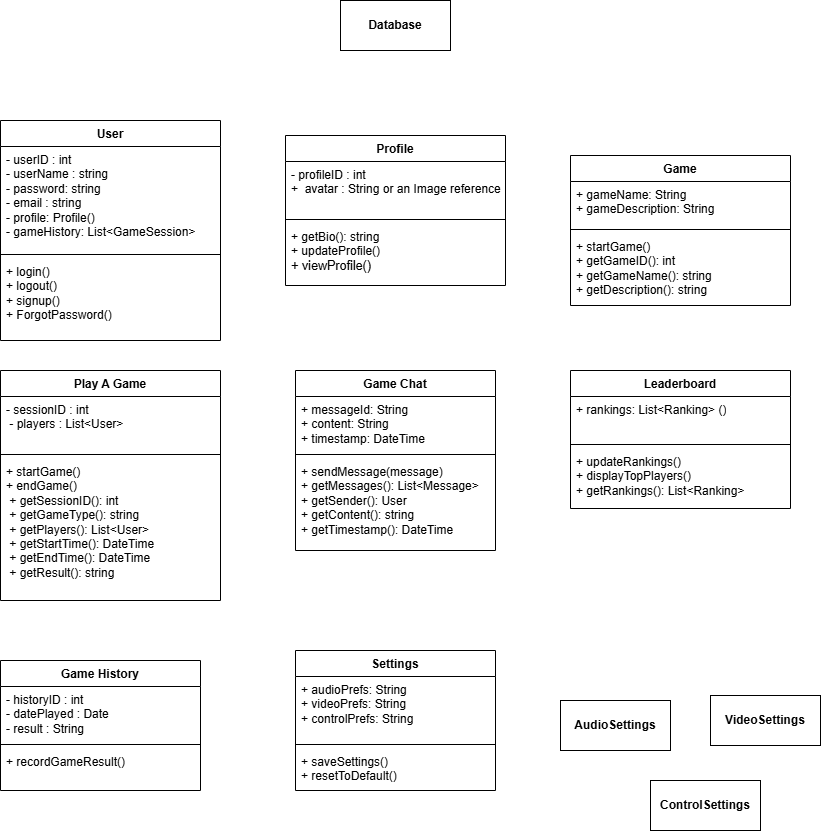

The diagram above was exported from draw.io. Its source (the exported page's mxGraphModel, read from the mxfile embedded in the PNG):
<mxGraphModel dx="1290" dy="1622" grid="1" gridSize="10" guides="1" tooltips="1" connect="1" arrows="1" fold="1" page="1" pageScale="1" pageWidth="850" pageHeight="1100" math="0" shadow="0">
  <root>
    <mxCell id="0" />
    <mxCell id="1" parent="0" />
    <mxCell id="_x0vGaC9Uu7RdyfgCvsa-1" value="User" style="swimlane;fontStyle=1;align=center;verticalAlign=top;childLayout=stackLayout;horizontal=1;startSize=26;horizontalStack=0;resizeParent=1;resizeParentMax=0;resizeLast=0;collapsible=1;marginBottom=0;whiteSpace=wrap;html=1;" parent="1" vertex="1">
      <mxGeometry x="20" y="70" width="220" height="220" as="geometry" />
    </mxCell>
    <mxCell id="_x0vGaC9Uu7RdyfgCvsa-2" value="- userID : int&lt;div&gt;- userName : string&lt;/div&gt;&lt;div&gt;- password: string&lt;/div&gt;&lt;div&gt;- email : string&lt;/div&gt;&lt;div&gt;- profile: Profile()&lt;/div&gt;&lt;div&gt;- gameHistory: List&amp;lt;GameSession&amp;gt;&lt;/div&gt;&lt;div&gt;&lt;br&gt;&lt;/div&gt;" style="text;strokeColor=none;fillColor=none;align=left;verticalAlign=top;spacingLeft=4;spacingRight=4;overflow=hidden;rotatable=0;points=[[0,0.5],[1,0.5]];portConstraint=eastwest;whiteSpace=wrap;html=1;" parent="_x0vGaC9Uu7RdyfgCvsa-1" vertex="1">
      <mxGeometry y="26" width="220" height="104" as="geometry" />
    </mxCell>
    <mxCell id="_x0vGaC9Uu7RdyfgCvsa-3" value="" style="line;strokeWidth=1;fillColor=none;align=left;verticalAlign=middle;spacingTop=-1;spacingLeft=3;spacingRight=3;rotatable=0;labelPosition=right;points=[];portConstraint=eastwest;strokeColor=inherit;" parent="_x0vGaC9Uu7RdyfgCvsa-1" vertex="1">
      <mxGeometry y="130" width="220" height="8" as="geometry" />
    </mxCell>
    <mxCell id="_x0vGaC9Uu7RdyfgCvsa-4" value="&lt;div&gt;+ login()&lt;br&gt;+ logout()&amp;nbsp;&lt;/div&gt;&lt;div&gt;+ signup()&lt;br&gt;&lt;span style=&quot;background-color: transparent; color: light-dark(rgb(0, 0, 0), rgb(255, 255, 255));&quot;&gt;+ ForgotPassword()&lt;/span&gt;&lt;/div&gt;" style="text;strokeColor=none;fillColor=none;align=left;verticalAlign=top;spacingLeft=4;spacingRight=4;overflow=hidden;rotatable=0;points=[[0,0.5],[1,0.5]];portConstraint=eastwest;whiteSpace=wrap;html=1;" parent="_x0vGaC9Uu7RdyfgCvsa-1" vertex="1">
      <mxGeometry y="138" width="220" height="82" as="geometry" />
    </mxCell>
    <mxCell id="_x0vGaC9Uu7RdyfgCvsa-5" value="Profile" style="swimlane;fontStyle=1;align=center;verticalAlign=top;childLayout=stackLayout;horizontal=1;startSize=26;horizontalStack=0;resizeParent=1;resizeParentMax=0;resizeLast=0;collapsible=1;marginBottom=0;whiteSpace=wrap;html=1;" parent="1" vertex="1">
      <mxGeometry x="305" y="85" width="220" height="150" as="geometry" />
    </mxCell>
    <mxCell id="_x0vGaC9Uu7RdyfgCvsa-6" value="&lt;div&gt;&lt;span style=&quot;background-color: transparent; color: light-dark(rgb(0, 0, 0), rgb(255, 255, 255));&quot;&gt;- profileID : int&amp;nbsp;&lt;/span&gt;&lt;/div&gt;&lt;div&gt;+&amp;nbsp; avatar : String or an Image reference&lt;/div&gt;" style="text;strokeColor=none;fillColor=none;align=left;verticalAlign=top;spacingLeft=4;spacingRight=4;overflow=hidden;rotatable=0;points=[[0,0.5],[1,0.5]];portConstraint=eastwest;whiteSpace=wrap;html=1;" parent="_x0vGaC9Uu7RdyfgCvsa-5" vertex="1">
      <mxGeometry y="26" width="220" height="54" as="geometry" />
    </mxCell>
    <mxCell id="_x0vGaC9Uu7RdyfgCvsa-7" value="" style="line;strokeWidth=1;fillColor=none;align=left;verticalAlign=middle;spacingTop=-1;spacingLeft=3;spacingRight=3;rotatable=0;labelPosition=right;points=[];portConstraint=eastwest;strokeColor=inherit;" parent="_x0vGaC9Uu7RdyfgCvsa-5" vertex="1">
      <mxGeometry y="80" width="220" height="8" as="geometry" />
    </mxCell>
    <mxCell id="_x0vGaC9Uu7RdyfgCvsa-8" value="&lt;div&gt;&lt;font style=&quot;color: rgb(0, 0, 0);&quot;&gt;+ getBio(): string&amp;nbsp;&lt;/font&gt;&lt;/div&gt;&lt;font style=&quot;color: rgb(0, 0, 0);&quot;&gt;+ updateProfile()&amp;nbsp;&lt;/font&gt;&lt;div&gt;&lt;pre style=&quot;font-family: var(--ds-font-family-code); overflow: auto; padding: calc(var(--ds-md-zoom)*8px)calc(var(--ds-md-zoom)*12px); text-wrap-mode: wrap; word-break: break-all; font-size: 12.573px; margin-top: 0px !important; margin-bottom: 0px !important;&quot;&gt;&lt;font&gt;&lt;font style=&quot;color: rgb(0, 0, 0);&quot;&gt;+ viewProfile&lt;/font&gt;&lt;/font&gt;()&lt;/pre&gt;&lt;/div&gt;" style="text;strokeColor=none;fillColor=none;align=left;verticalAlign=top;spacingLeft=4;spacingRight=4;overflow=hidden;rotatable=0;points=[[0,0.5],[1,0.5]];portConstraint=eastwest;whiteSpace=wrap;html=1;" parent="_x0vGaC9Uu7RdyfgCvsa-5" vertex="1">
      <mxGeometry y="88" width="220" height="62" as="geometry" />
    </mxCell>
    <mxCell id="_x0vGaC9Uu7RdyfgCvsa-13" value="&lt;b&gt;Database&lt;/b&gt;" style="html=1;whiteSpace=wrap;" parent="1" vertex="1">
      <mxGeometry x="360" y="-50" width="110" height="50" as="geometry" />
    </mxCell>
    <mxCell id="_x0vGaC9Uu7RdyfgCvsa-14" value="Game" style="swimlane;fontStyle=1;align=center;verticalAlign=top;childLayout=stackLayout;horizontal=1;startSize=26;horizontalStack=0;resizeParent=1;resizeParentMax=0;resizeLast=0;collapsible=1;marginBottom=0;whiteSpace=wrap;html=1;" parent="1" vertex="1">
      <mxGeometry x="590" y="105" width="220" height="150" as="geometry" />
    </mxCell>
    <mxCell id="_x0vGaC9Uu7RdyfgCvsa-15" value="&lt;div&gt;&lt;span style=&quot;background-color: transparent; color: light-dark(rgb(0, 0, 0), rgb(255, 255, 255));&quot;&gt;+ gameName: String&amp;nbsp;&lt;/span&gt;&lt;/div&gt;&lt;div&gt;+ gameDescription: String&amp;nbsp;&lt;/div&gt;" style="text;strokeColor=none;fillColor=none;align=left;verticalAlign=top;spacingLeft=4;spacingRight=4;overflow=hidden;rotatable=0;points=[[0,0.5],[1,0.5]];portConstraint=eastwest;whiteSpace=wrap;html=1;" parent="_x0vGaC9Uu7RdyfgCvsa-14" vertex="1">
      <mxGeometry y="26" width="220" height="44" as="geometry" />
    </mxCell>
    <mxCell id="_x0vGaC9Uu7RdyfgCvsa-16" value="" style="line;strokeWidth=1;fillColor=none;align=left;verticalAlign=middle;spacingTop=-1;spacingLeft=3;spacingRight=3;rotatable=0;labelPosition=right;points=[];portConstraint=eastwest;strokeColor=inherit;" parent="_x0vGaC9Uu7RdyfgCvsa-14" vertex="1">
      <mxGeometry y="70" width="220" height="8" as="geometry" />
    </mxCell>
    <mxCell id="_x0vGaC9Uu7RdyfgCvsa-17" value="&lt;div&gt;&lt;font style=&quot;color: rgb(0, 0, 0);&quot;&gt;+ startGame()&lt;/font&gt;&lt;/div&gt;&lt;div&gt;&lt;font style=&quot;color: rgb(0, 0, 0);&quot;&gt;+ getGameID(): int&amp;nbsp;&lt;/font&gt;&lt;/div&gt;&lt;div&gt;&lt;font style=&quot;color: rgb(0, 0, 0);&quot;&gt;+ getGameName(): string&amp;nbsp;&lt;/font&gt;&lt;/div&gt;&lt;div&gt;&lt;font style=&quot;color: rgb(0, 0, 0);&quot;&gt;+ getDescription(): string&lt;/font&gt;&lt;/div&gt;" style="text;strokeColor=none;fillColor=none;align=left;verticalAlign=top;spacingLeft=4;spacingRight=4;overflow=hidden;rotatable=0;points=[[0,0.5],[1,0.5]];portConstraint=eastwest;whiteSpace=wrap;html=1;" parent="_x0vGaC9Uu7RdyfgCvsa-14" vertex="1">
      <mxGeometry y="78" width="220" height="72" as="geometry" />
    </mxCell>
    <mxCell id="_x0vGaC9Uu7RdyfgCvsa-18" value="Play A Game" style="swimlane;fontStyle=1;align=center;verticalAlign=top;childLayout=stackLayout;horizontal=1;startSize=26;horizontalStack=0;resizeParent=1;resizeParentMax=0;resizeLast=0;collapsible=1;marginBottom=0;whiteSpace=wrap;html=1;" parent="1" vertex="1">
      <mxGeometry x="20" y="320" width="220" height="230" as="geometry" />
    </mxCell>
    <mxCell id="_x0vGaC9Uu7RdyfgCvsa-19" value="- sessionID : int&amp;nbsp;&lt;div&gt;&amp;nbsp;- players : List&amp;lt;User&amp;gt;&lt;br&gt;&lt;div&gt;&lt;br&gt;&lt;/div&gt;&lt;/div&gt;" style="text;strokeColor=none;fillColor=none;align=left;verticalAlign=top;spacingLeft=4;spacingRight=4;overflow=hidden;rotatable=0;points=[[0,0.5],[1,0.5]];portConstraint=eastwest;whiteSpace=wrap;html=1;" parent="_x0vGaC9Uu7RdyfgCvsa-18" vertex="1">
      <mxGeometry y="26" width="220" height="54" as="geometry" />
    </mxCell>
    <mxCell id="_x0vGaC9Uu7RdyfgCvsa-20" value="" style="line;strokeWidth=1;fillColor=none;align=left;verticalAlign=middle;spacingTop=-1;spacingLeft=3;spacingRight=3;rotatable=0;labelPosition=right;points=[];portConstraint=eastwest;strokeColor=inherit;" parent="_x0vGaC9Uu7RdyfgCvsa-18" vertex="1">
      <mxGeometry y="80" width="220" height="8" as="geometry" />
    </mxCell>
    <mxCell id="_x0vGaC9Uu7RdyfgCvsa-21" value="+ startGame()&amp;nbsp;&lt;div&gt;+ endGame()&amp;nbsp;&lt;/div&gt;&lt;div&gt;&amp;nbsp;+ getSessionID(): int&amp;nbsp;&lt;/div&gt;&lt;div&gt;&amp;nbsp;+ getGameType(): string&amp;nbsp;&lt;/div&gt;&lt;div&gt;&amp;nbsp;+ getPlayers(): List&amp;lt;User&amp;gt;&amp;nbsp;&lt;/div&gt;&lt;div&gt;&amp;nbsp;+ getStartTime(): DateTime&amp;nbsp;&lt;/div&gt;&lt;div&gt;&amp;nbsp;+ getEndTime(): DateTime&amp;nbsp;&lt;/div&gt;&lt;div&gt;&amp;nbsp;+ getResult(): string&amp;nbsp;&lt;/div&gt;" style="text;strokeColor=none;fillColor=none;align=left;verticalAlign=top;spacingLeft=4;spacingRight=4;overflow=hidden;rotatable=0;points=[[0,0.5],[1,0.5]];portConstraint=eastwest;whiteSpace=wrap;html=1;" parent="_x0vGaC9Uu7RdyfgCvsa-18" vertex="1">
      <mxGeometry y="88" width="220" height="142" as="geometry" />
    </mxCell>
    <mxCell id="_x0vGaC9Uu7RdyfgCvsa-22" value="Game Chat" style="swimlane;fontStyle=1;align=center;verticalAlign=top;childLayout=stackLayout;horizontal=1;startSize=26;horizontalStack=0;resizeParent=1;resizeParentMax=0;resizeLast=0;collapsible=1;marginBottom=0;whiteSpace=wrap;html=1;" parent="1" vertex="1">
      <mxGeometry x="315" y="320" width="200" height="180" as="geometry" />
    </mxCell>
    <mxCell id="_x0vGaC9Uu7RdyfgCvsa-23" value="+ messageId: String&amp;nbsp;&lt;div&gt;+ content: String&amp;nbsp;&lt;/div&gt;&lt;div&gt;+ timestamp: DateTime&amp;nbsp;&lt;/div&gt;" style="text;strokeColor=none;fillColor=none;align=left;verticalAlign=top;spacingLeft=4;spacingRight=4;overflow=hidden;rotatable=0;points=[[0,0.5],[1,0.5]];portConstraint=eastwest;whiteSpace=wrap;html=1;" parent="_x0vGaC9Uu7RdyfgCvsa-22" vertex="1">
      <mxGeometry y="26" width="200" height="54" as="geometry" />
    </mxCell>
    <mxCell id="_x0vGaC9Uu7RdyfgCvsa-24" value="" style="line;strokeWidth=1;fillColor=none;align=left;verticalAlign=middle;spacingTop=-1;spacingLeft=3;spacingRight=3;rotatable=0;labelPosition=right;points=[];portConstraint=eastwest;strokeColor=inherit;" parent="_x0vGaC9Uu7RdyfgCvsa-22" vertex="1">
      <mxGeometry y="80" width="200" height="8" as="geometry" />
    </mxCell>
    <mxCell id="_x0vGaC9Uu7RdyfgCvsa-25" value="+ sendMessage(message)&lt;br/&gt;    + getMessages(): List&amp;lt;Message&amp;gt;&lt;div&gt;+ getSender(): User&lt;br/&gt;    + getContent(): string&lt;br/&gt;    + getTimestamp(): DateTime&lt;/div&gt;" style="text;strokeColor=none;fillColor=none;align=left;verticalAlign=top;spacingLeft=4;spacingRight=4;overflow=hidden;rotatable=0;points=[[0,0.5],[1,0.5]];portConstraint=eastwest;whiteSpace=wrap;html=1;" parent="_x0vGaC9Uu7RdyfgCvsa-22" vertex="1">
      <mxGeometry y="88" width="200" height="92" as="geometry" />
    </mxCell>
    <mxCell id="_x0vGaC9Uu7RdyfgCvsa-28" value="Leaderboard" style="swimlane;fontStyle=1;align=center;verticalAlign=top;childLayout=stackLayout;horizontal=1;startSize=26;horizontalStack=0;resizeParent=1;resizeParentMax=0;resizeLast=0;collapsible=1;marginBottom=0;whiteSpace=wrap;html=1;" parent="1" vertex="1">
      <mxGeometry x="590" y="320" width="220" height="138" as="geometry" />
    </mxCell>
    <mxCell id="_x0vGaC9Uu7RdyfgCvsa-29" value="&lt;div&gt;&lt;span style=&quot;background-color: transparent; color: light-dark(rgb(0, 0, 0), rgb(255, 255, 255));&quot;&gt;+ rankings: List&amp;lt;Ranking&amp;gt; ()&lt;/span&gt;&lt;/div&gt;" style="text;strokeColor=none;fillColor=none;align=left;verticalAlign=top;spacingLeft=4;spacingRight=4;overflow=hidden;rotatable=0;points=[[0,0.5],[1,0.5]];portConstraint=eastwest;whiteSpace=wrap;html=1;" parent="_x0vGaC9Uu7RdyfgCvsa-28" vertex="1">
      <mxGeometry y="26" width="220" height="44" as="geometry" />
    </mxCell>
    <mxCell id="_x0vGaC9Uu7RdyfgCvsa-30" value="" style="line;strokeWidth=1;fillColor=none;align=left;verticalAlign=middle;spacingTop=-1;spacingLeft=3;spacingRight=3;rotatable=0;labelPosition=right;points=[];portConstraint=eastwest;strokeColor=inherit;" parent="_x0vGaC9Uu7RdyfgCvsa-28" vertex="1">
      <mxGeometry y="70" width="220" height="8" as="geometry" />
    </mxCell>
    <mxCell id="_x0vGaC9Uu7RdyfgCvsa-31" value="+ updateRankings()&lt;div&gt;+ displayTopPlayers()&lt;br&gt;+ getRankings(): List&amp;lt;Ranking&amp;gt;&lt;/div&gt;" style="text;strokeColor=none;fillColor=none;align=left;verticalAlign=top;spacingLeft=4;spacingRight=4;overflow=hidden;rotatable=0;points=[[0,0.5],[1,0.5]];portConstraint=eastwest;whiteSpace=wrap;html=1;" parent="_x0vGaC9Uu7RdyfgCvsa-28" vertex="1">
      <mxGeometry y="78" width="220" height="60" as="geometry" />
    </mxCell>
    <mxCell id="_x0vGaC9Uu7RdyfgCvsa-32" value="Game History" style="swimlane;fontStyle=1;align=center;verticalAlign=top;childLayout=stackLayout;horizontal=1;startSize=26;horizontalStack=0;resizeParent=1;resizeParentMax=0;resizeLast=0;collapsible=1;marginBottom=0;whiteSpace=wrap;html=1;" parent="1" vertex="1">
      <mxGeometry x="20" y="610" width="200" height="130" as="geometry" />
    </mxCell>
    <mxCell id="_x0vGaC9Uu7RdyfgCvsa-33" value="- historyID : int&lt;br&gt;    - datePlayed : Date&lt;br&gt;    - result : String" style="text;strokeColor=none;fillColor=none;align=left;verticalAlign=top;spacingLeft=4;spacingRight=4;overflow=hidden;rotatable=0;points=[[0,0.5],[1,0.5]];portConstraint=eastwest;whiteSpace=wrap;html=1;" parent="_x0vGaC9Uu7RdyfgCvsa-32" vertex="1">
      <mxGeometry y="26" width="200" height="54" as="geometry" />
    </mxCell>
    <mxCell id="_x0vGaC9Uu7RdyfgCvsa-34" value="" style="line;strokeWidth=1;fillColor=none;align=left;verticalAlign=middle;spacingTop=-1;spacingLeft=3;spacingRight=3;rotatable=0;labelPosition=right;points=[];portConstraint=eastwest;strokeColor=inherit;" parent="_x0vGaC9Uu7RdyfgCvsa-32" vertex="1">
      <mxGeometry y="80" width="200" height="8" as="geometry" />
    </mxCell>
    <mxCell id="_x0vGaC9Uu7RdyfgCvsa-35" value="+ recordGameResult()" style="text;strokeColor=none;fillColor=none;align=left;verticalAlign=top;spacingLeft=4;spacingRight=4;overflow=hidden;rotatable=0;points=[[0,0.5],[1,0.5]];portConstraint=eastwest;whiteSpace=wrap;html=1;" parent="_x0vGaC9Uu7RdyfgCvsa-32" vertex="1">
      <mxGeometry y="88" width="200" height="42" as="geometry" />
    </mxCell>
    <mxCell id="_x0vGaC9Uu7RdyfgCvsa-36" value="Settings" style="swimlane;fontStyle=1;align=center;verticalAlign=top;childLayout=stackLayout;horizontal=1;startSize=26;horizontalStack=0;resizeParent=1;resizeParentMax=0;resizeLast=0;collapsible=1;marginBottom=0;whiteSpace=wrap;html=1;" parent="1" vertex="1">
      <mxGeometry x="315" y="600" width="200" height="140" as="geometry" />
    </mxCell>
    <mxCell id="_x0vGaC9Uu7RdyfgCvsa-37" value="+ audioPrefs: String&amp;nbsp;&lt;div&gt;+ videoPrefs: String&amp;nbsp;&lt;/div&gt;&lt;div&gt;+ controlPrefs: String&amp;nbsp;&lt;/div&gt;" style="text;strokeColor=none;fillColor=none;align=left;verticalAlign=top;spacingLeft=4;spacingRight=4;overflow=hidden;rotatable=0;points=[[0,0.5],[1,0.5]];portConstraint=eastwest;whiteSpace=wrap;html=1;" parent="_x0vGaC9Uu7RdyfgCvsa-36" vertex="1">
      <mxGeometry y="26" width="200" height="64" as="geometry" />
    </mxCell>
    <mxCell id="_x0vGaC9Uu7RdyfgCvsa-38" value="" style="line;strokeWidth=1;fillColor=none;align=left;verticalAlign=middle;spacingTop=-1;spacingLeft=3;spacingRight=3;rotatable=0;labelPosition=right;points=[];portConstraint=eastwest;strokeColor=inherit;" parent="_x0vGaC9Uu7RdyfgCvsa-36" vertex="1">
      <mxGeometry y="90" width="200" height="8" as="geometry" />
    </mxCell>
    <mxCell id="_x0vGaC9Uu7RdyfgCvsa-39" value="+ saveSettings()&amp;nbsp;&lt;div&gt;+ resetToDefault()&lt;/div&gt;" style="text;strokeColor=none;fillColor=none;align=left;verticalAlign=top;spacingLeft=4;spacingRight=4;overflow=hidden;rotatable=0;points=[[0,0.5],[1,0.5]];portConstraint=eastwest;whiteSpace=wrap;html=1;" parent="_x0vGaC9Uu7RdyfgCvsa-36" vertex="1">
      <mxGeometry y="98" width="200" height="42" as="geometry" />
    </mxCell>
    <mxCell id="_x0vGaC9Uu7RdyfgCvsa-40" value="&lt;b&gt;AudioSettings&lt;/b&gt;" style="html=1;whiteSpace=wrap;" parent="1" vertex="1">
      <mxGeometry x="580" y="650" width="110" height="50" as="geometry" />
    </mxCell>
    <mxCell id="_x0vGaC9Uu7RdyfgCvsa-41" value="&lt;b&gt;ControlSettings&lt;/b&gt;" style="html=1;whiteSpace=wrap;" parent="1" vertex="1">
      <mxGeometry x="670" y="730" width="110" height="50" as="geometry" />
    </mxCell>
    <mxCell id="_x0vGaC9Uu7RdyfgCvsa-42" value="&lt;b&gt;VideoSettings&lt;/b&gt;" style="html=1;whiteSpace=wrap;" parent="1" vertex="1">
      <mxGeometry x="730" y="645" width="110" height="50" as="geometry" />
    </mxCell>
  </root>
</mxGraphModel>